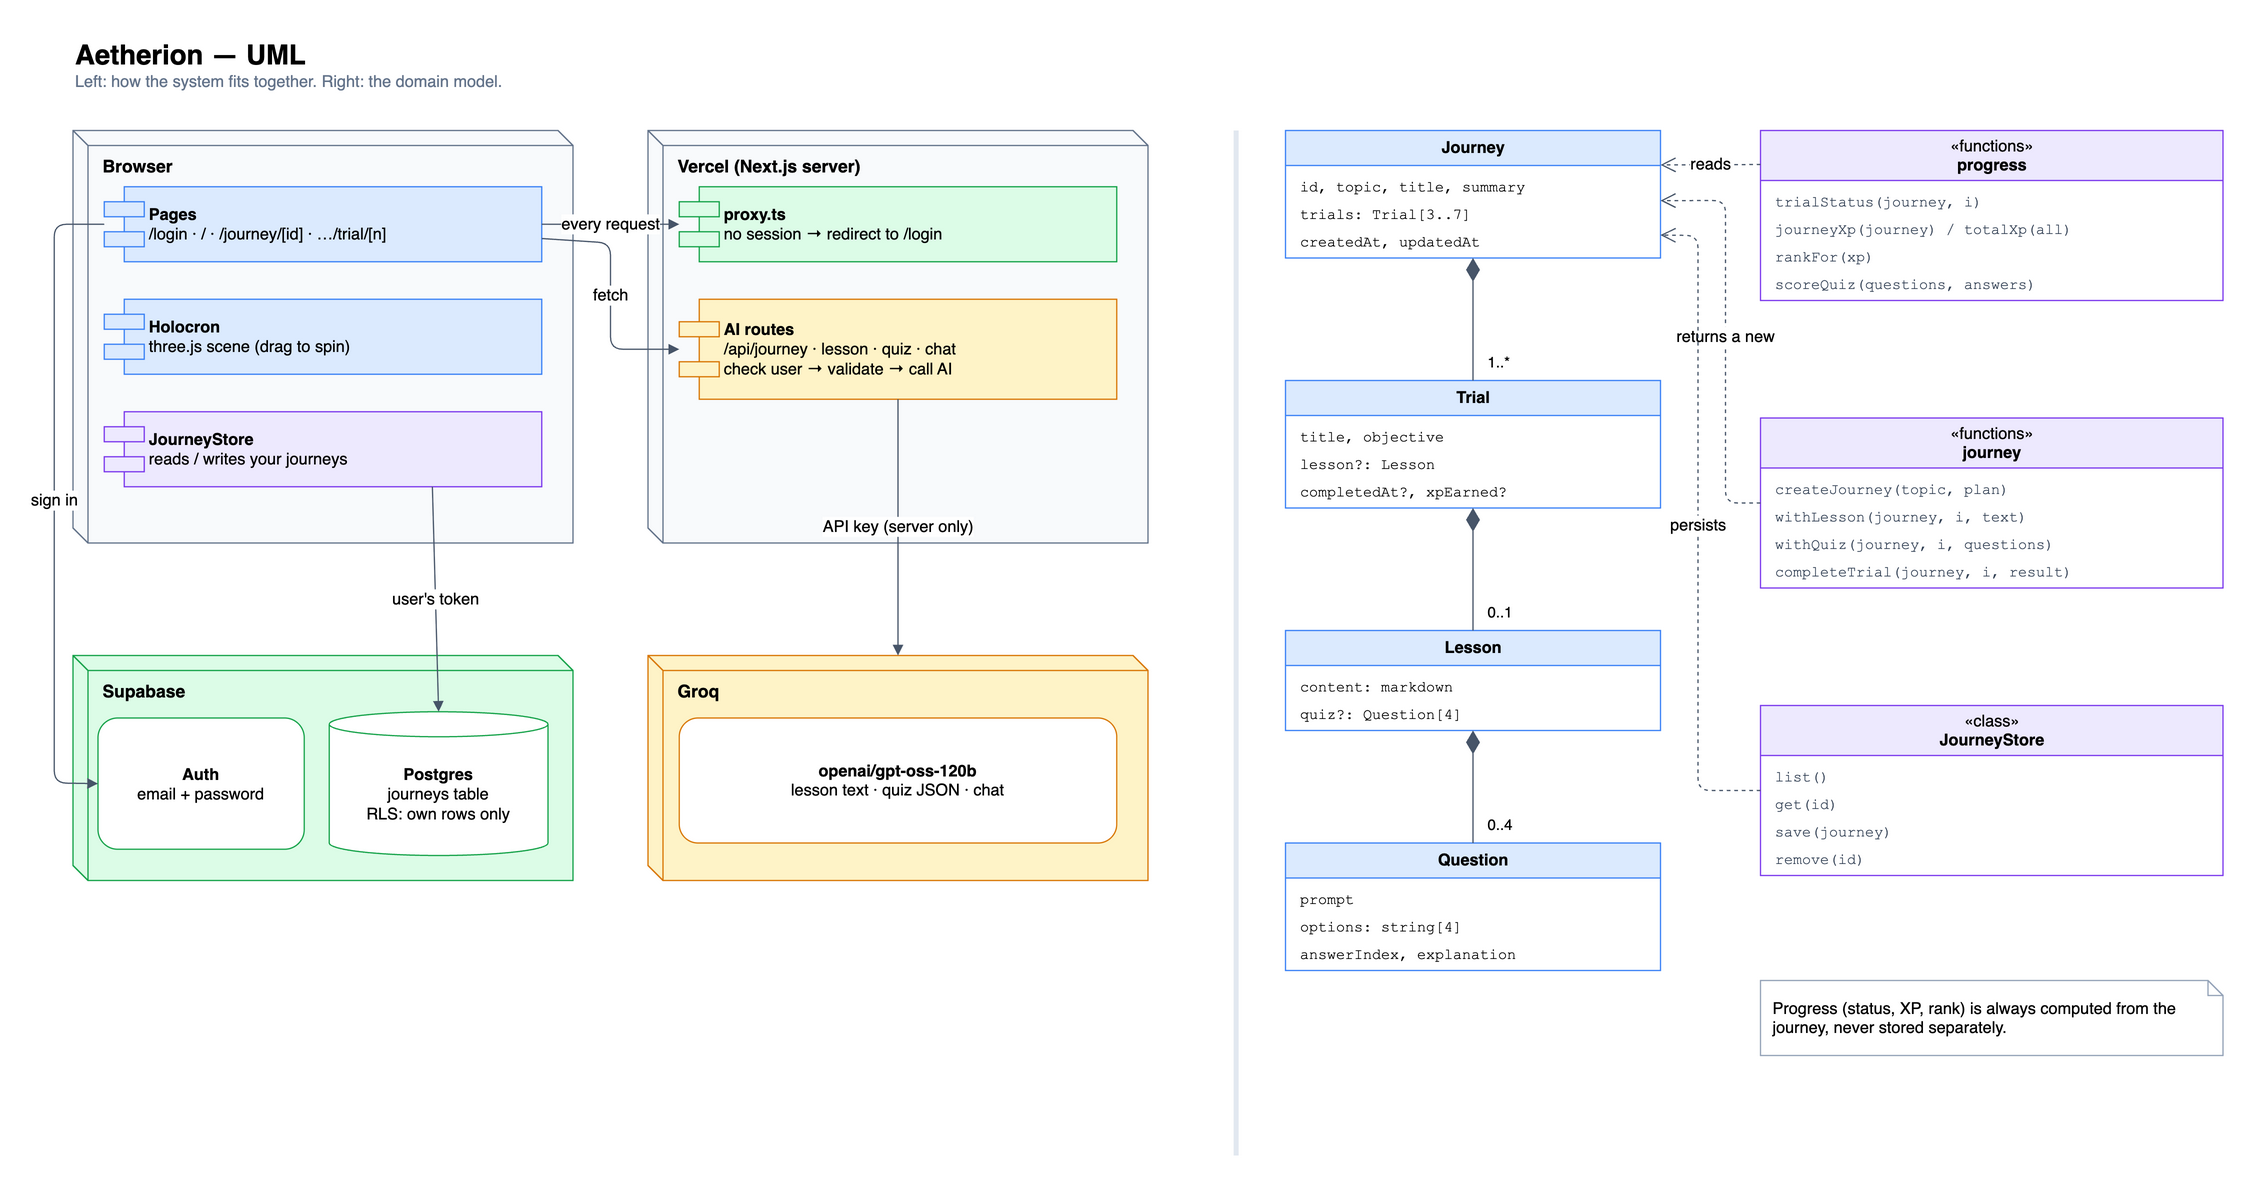

The diagram above was exported from draw.io. Its source (the exported page's mxGraphModel, read from the mxfile embedded in the PNG):
<mxGraphModel grid="1" gridSize="10" page="1" pageWidth="1780" pageHeight="960" background="#ffffff">
  <root>
    <mxCell id="0" />
    <mxCell id="1" parent="0" />
    <mxCell id="c1" value="&lt;b style='font-size:22px'&gt;Aetherion — UML&lt;/b&gt;&lt;br&gt;&lt;span style='color:#64748b'&gt;Left: how the system fits together. Right: the domain model.&lt;/span&gt;" style="text;html=1;align=left;verticalAlign=top;fontFamily=Helvetica;fontSize=13;" vertex="1" parent="1">
      <mxGeometry x="30" y="20" width="900" height="56" as="geometry" />
    </mxCell>
    <mxCell id="c2" value="Browser" style="shape=cube;whiteSpace=wrap;html=1;boundedLbl=1;size=12;verticalAlign=top;align=left;spacingLeft=10;spacingTop=2;fontStyle=1;fontSize=14;container=1;collapsible=0;fillColor=#f8fafc;strokeColor=#64748b;" vertex="1" parent="1">
      <mxGeometry x="30" y="100" width="400" height="330" as="geometry" />
    </mxCell>
    <mxCell id="c3" value="&lt;b&gt;Pages&lt;/b&gt;&lt;br&gt;/login · / · /journey/[id] · …/trial/[n]" style="shape=component;align=left;spacingLeft=34;html=1;whiteSpace=wrap;fontFamily=Helvetica;fontSize=13;fillColor=#dbeafe;strokeColor=#3b82f6;" vertex="1" parent="1">
      <mxGeometry x="55" y="145" width="350" height="60" as="geometry" />
    </mxCell>
    <mxCell id="c4" value="&lt;b&gt;Holocron&lt;/b&gt;&lt;br&gt;three.js scene (drag to spin)" style="shape=component;align=left;spacingLeft=34;html=1;whiteSpace=wrap;fontFamily=Helvetica;fontSize=13;fillColor=#dbeafe;strokeColor=#3b82f6;" vertex="1" parent="1">
      <mxGeometry x="55" y="235" width="350" height="60" as="geometry" />
    </mxCell>
    <mxCell id="c5" value="&lt;b&gt;JourneyStore&lt;/b&gt;&lt;br&gt;reads / writes your journeys" style="shape=component;align=left;spacingLeft=34;html=1;whiteSpace=wrap;fontFamily=Helvetica;fontSize=13;fillColor=#ede9fe;strokeColor=#7c3aed;" vertex="1" parent="1">
      <mxGeometry x="55" y="325" width="350" height="60" as="geometry" />
    </mxCell>
    <mxCell id="c6" value="Vercel (Next.js server)" style="shape=cube;whiteSpace=wrap;html=1;boundedLbl=1;size=12;verticalAlign=top;align=left;spacingLeft=10;spacingTop=2;fontStyle=1;fontSize=14;container=1;collapsible=0;fillColor=#f8fafc;strokeColor=#64748b;" vertex="1" parent="1">
      <mxGeometry x="490" y="100" width="400" height="330" as="geometry" />
    </mxCell>
    <mxCell id="c7" value="&lt;b&gt;proxy.ts&lt;/b&gt;&lt;br&gt;no session → redirect to /login" style="shape=component;align=left;spacingLeft=34;html=1;whiteSpace=wrap;fontFamily=Helvetica;fontSize=13;fillColor=#dcfce7;strokeColor=#16a34a;" vertex="1" parent="1">
      <mxGeometry x="515" y="145" width="350" height="60" as="geometry" />
    </mxCell>
    <mxCell id="c8" value="&lt;b&gt;AI routes&lt;/b&gt;&lt;br&gt;/api/journey · lesson · quiz · chat&lt;br&gt;check user → validate → call AI" style="shape=component;align=left;spacingLeft=34;html=1;whiteSpace=wrap;fontFamily=Helvetica;fontSize=13;fillColor=#fef3c7;strokeColor=#d97706;" vertex="1" parent="1">
      <mxGeometry x="515" y="235" width="350" height="80" as="geometry" />
    </mxCell>
    <mxCell id="c9" value="Supabase" style="shape=cube;whiteSpace=wrap;html=1;boundedLbl=1;size=12;verticalAlign=top;align=left;spacingLeft=10;spacingTop=2;fontStyle=1;fontSize=14;container=1;collapsible=0;fillColor=#dcfce7;strokeColor=#16a34a;" vertex="1" parent="1">
      <mxGeometry x="30" y="520" width="400" height="180" as="geometry" />
    </mxCell>
    <mxCell id="c10" value="&lt;b&gt;Auth&lt;/b&gt;&lt;br&gt;email + password" style="rounded=1;whiteSpace=wrap;html=1;fillColor=#ffffff;strokeColor=#16a34a;fontFamily=Helvetica;fontSize=13;" vertex="1" parent="c9">
      <mxGeometry x="20" y="50" width="165" height="105" as="geometry" />
    </mxCell>
    <mxCell id="c11" value="&lt;b&gt;Postgres&lt;/b&gt;&lt;br&gt;journeys table&lt;br&gt;RLS: own rows only" style="shape=cylinder3;whiteSpace=wrap;html=1;boundedLbl=1;size=10;fillColor=#ffffff;strokeColor=#16a34a;fontFamily=Helvetica;fontSize=13;" vertex="1" parent="c9">
      <mxGeometry x="205" y="45" width="175" height="115" as="geometry" />
    </mxCell>
    <mxCell id="c12" value="Groq" style="shape=cube;whiteSpace=wrap;html=1;boundedLbl=1;size=12;verticalAlign=top;align=left;spacingLeft=10;spacingTop=2;fontStyle=1;fontSize=14;container=1;collapsible=0;fillColor=#fef3c7;strokeColor=#d97706;" vertex="1" parent="1">
      <mxGeometry x="490" y="520" width="400" height="180" as="geometry" />
    </mxCell>
    <mxCell id="c13" value="&lt;b&gt;openai/gpt-oss-120b&lt;/b&gt;&lt;br&gt;lesson text · quiz JSON · chat" style="rounded=1;whiteSpace=wrap;html=1;fillColor=#ffffff;strokeColor=#d97706;fontFamily=Helvetica;fontSize=13;" vertex="1" parent="c12">
      <mxGeometry x="25" y="50" width="350" height="100" as="geometry" />
    </mxCell>
    <mxCell id="c14" value="every request" style="endArrow=block;endFill=1;html=1;rounded=1;strokeColor=#475569;labelBackgroundColor=#ffffff;fontFamily=Helvetica;fontSize=13;" edge="1" parent="1" source="c3" target="c7">
      <mxGeometry relative="1" as="geometry" />
    </mxCell>
    <mxCell id="c15" value="fetch" style="endArrow=block;endFill=1;html=1;rounded=1;strokeColor=#475569;labelBackgroundColor=#ffffff;fontFamily=Helvetica;fontSize=13;" edge="1" parent="1" source="c3" target="c8">
      <mxGeometry relative="1" as="geometry">
        <Array as="points">
          <mxPoint x="460" y="190" />
          <mxPoint x="460" y="275" />
        </Array>
      </mxGeometry>
    </mxCell>
    <mxCell id="c16" value="API key (server only)" style="endArrow=block;endFill=1;html=1;rounded=1;strokeColor=#475569;labelBackgroundColor=#ffffff;fontFamily=Helvetica;fontSize=13;" edge="1" parent="1" source="c8" target="c12">
      <mxGeometry relative="1" as="geometry" />
    </mxCell>
    <mxCell id="c17" value="user's token" style="endArrow=block;endFill=1;html=1;rounded=1;strokeColor=#475569;labelBackgroundColor=#ffffff;fontFamily=Helvetica;fontSize=13;exitX=0.75;exitY=1;entryX=0.5;entryY=0;" edge="1" parent="1" source="c5" target="c11">
      <mxGeometry relative="1" as="geometry" />
    </mxCell>
    <mxCell id="c18" value="sign in" style="endArrow=block;endFill=1;html=1;rounded=1;strokeColor=#475569;labelBackgroundColor=#ffffff;fontFamily=Helvetica;fontSize=13;exitX=0;exitY=0.5;entryX=0;entryY=0.5;" edge="1" parent="1" source="c3" target="c10">
      <mxGeometry relative="1" as="geometry">
        <Array as="points">
          <mxPoint x="15" y="175" />
          <mxPoint x="15" y="622" />
        </Array>
      </mxGeometry>
    </mxCell>
    <mxCell id="c19" value="" style="line;strokeColor=#e2e8f0;direction=south;html=1;" vertex="1" parent="1">
      <mxGeometry x="960" y="100" width="1" height="820" as="geometry" />
    </mxCell>
    <mxCell id="c20" value="&lt;b&gt;Journey&lt;/b&gt;" style="swimlane;html=1;fontStyle=0;childLayout=stackLayout;horizontal=1;startSize=28;collapsible=0;resizeParent=1;fillColor=#dbeafe;strokeColor=#3b82f6;swimlaneFillColor=#ffffff;fontFamily=Helvetica;fontSize=13;" vertex="1" parent="1">
      <mxGeometry x="1000" y="100" width="300" height="102" as="geometry" />
    </mxCell>
    <mxCell id="c21" value="id, topic, title, summary" style="text;html=1;strokeColor=none;fillColor=none;align=left;spacingLeft=10;fontFamily=Courier New;fontSize=12;" vertex="1" parent="c20">
      <mxGeometry x="0" y="32" width="300" height="22" as="geometry" />
    </mxCell>
    <mxCell id="c22" value="trials: Trial[3..7]" style="text;html=1;strokeColor=none;fillColor=none;align=left;spacingLeft=10;fontFamily=Courier New;fontSize=12;" vertex="1" parent="c20">
      <mxGeometry x="0" y="54" width="300" height="22" as="geometry" />
    </mxCell>
    <mxCell id="c23" value="createdAt, updatedAt" style="text;html=1;strokeColor=none;fillColor=none;align=left;spacingLeft=10;fontFamily=Courier New;fontSize=12;" vertex="1" parent="c20">
      <mxGeometry x="0" y="76" width="300" height="22" as="geometry" />
    </mxCell>
    <mxCell id="c24" value="&lt;b&gt;Trial&lt;/b&gt;" style="swimlane;html=1;fontStyle=0;childLayout=stackLayout;horizontal=1;startSize=28;collapsible=0;resizeParent=1;fillColor=#dbeafe;strokeColor=#3b82f6;swimlaneFillColor=#ffffff;fontFamily=Helvetica;fontSize=13;" vertex="1" parent="1">
      <mxGeometry x="1000" y="300" width="300" height="102" as="geometry" />
    </mxCell>
    <mxCell id="c25" value="title, objective" style="text;html=1;strokeColor=none;fillColor=none;align=left;spacingLeft=10;fontFamily=Courier New;fontSize=12;" vertex="1" parent="c24">
      <mxGeometry x="0" y="32" width="300" height="22" as="geometry" />
    </mxCell>
    <mxCell id="c26" value="lesson?: Lesson" style="text;html=1;strokeColor=none;fillColor=none;align=left;spacingLeft=10;fontFamily=Courier New;fontSize=12;" vertex="1" parent="c24">
      <mxGeometry x="0" y="54" width="300" height="22" as="geometry" />
    </mxCell>
    <mxCell id="c27" value="completedAt?, xpEarned?" style="text;html=1;strokeColor=none;fillColor=none;align=left;spacingLeft=10;fontFamily=Courier New;fontSize=12;" vertex="1" parent="c24">
      <mxGeometry x="0" y="76" width="300" height="22" as="geometry" />
    </mxCell>
    <mxCell id="c28" value="&lt;b&gt;Lesson&lt;/b&gt;" style="swimlane;html=1;fontStyle=0;childLayout=stackLayout;horizontal=1;startSize=28;collapsible=0;resizeParent=1;fillColor=#dbeafe;strokeColor=#3b82f6;swimlaneFillColor=#ffffff;fontFamily=Helvetica;fontSize=13;" vertex="1" parent="1">
      <mxGeometry x="1000" y="500" width="300" height="80" as="geometry" />
    </mxCell>
    <mxCell id="c29" value="content: markdown" style="text;html=1;strokeColor=none;fillColor=none;align=left;spacingLeft=10;fontFamily=Courier New;fontSize=12;" vertex="1" parent="c28">
      <mxGeometry x="0" y="32" width="300" height="22" as="geometry" />
    </mxCell>
    <mxCell id="c30" value="quiz?: Question[4]" style="text;html=1;strokeColor=none;fillColor=none;align=left;spacingLeft=10;fontFamily=Courier New;fontSize=12;" vertex="1" parent="c28">
      <mxGeometry x="0" y="54" width="300" height="22" as="geometry" />
    </mxCell>
    <mxCell id="c31" value="&lt;b&gt;Question&lt;/b&gt;" style="swimlane;html=1;fontStyle=0;childLayout=stackLayout;horizontal=1;startSize=28;collapsible=0;resizeParent=1;fillColor=#dbeafe;strokeColor=#3b82f6;swimlaneFillColor=#ffffff;fontFamily=Helvetica;fontSize=13;" vertex="1" parent="1">
      <mxGeometry x="1000" y="670" width="300" height="102" as="geometry" />
    </mxCell>
    <mxCell id="c32" value="prompt" style="text;html=1;strokeColor=none;fillColor=none;align=left;spacingLeft=10;fontFamily=Courier New;fontSize=12;" vertex="1" parent="c31">
      <mxGeometry x="0" y="32" width="300" height="22" as="geometry" />
    </mxCell>
    <mxCell id="c33" value="options: string[4]" style="text;html=1;strokeColor=none;fillColor=none;align=left;spacingLeft=10;fontFamily=Courier New;fontSize=12;" vertex="1" parent="c31">
      <mxGeometry x="0" y="54" width="300" height="22" as="geometry" />
    </mxCell>
    <mxCell id="c34" value="answerIndex, explanation" style="text;html=1;strokeColor=none;fillColor=none;align=left;spacingLeft=10;fontFamily=Courier New;fontSize=12;" vertex="1" parent="c31">
      <mxGeometry x="0" y="76" width="300" height="22" as="geometry" />
    </mxCell>
    <mxCell id="c35" value="" style="endArrow=none;startArrow=diamondThin;startFill=1;startSize=16;html=1;strokeColor=#475569;" edge="1" parent="1" source="c20" target="c24">
      <mxGeometry relative="1" as="geometry" />
    </mxCell>
    <mxCell id="c36" value="" style="endArrow=none;startArrow=diamondThin;startFill=1;startSize=16;html=1;strokeColor=#475569;" edge="1" parent="1" source="c24" target="c28">
      <mxGeometry relative="1" as="geometry" />
    </mxCell>
    <mxCell id="c37" value="" style="endArrow=none;startArrow=diamondThin;startFill=1;startSize=16;html=1;strokeColor=#475569;" edge="1" parent="1" source="c28" target="c31">
      <mxGeometry relative="1" as="geometry" />
    </mxCell>
    <mxCell id="c38" value="1..*" style="text;html=1;fontSize=12;" vertex="1" parent="1">
      <mxGeometry x="1160" y="272" width="50" height="20" as="geometry" />
    </mxCell>
    <mxCell id="c39" value="0..1" style="text;html=1;fontSize=12;" vertex="1" parent="1">
      <mxGeometry x="1160" y="472" width="50" height="20" as="geometry" />
    </mxCell>
    <mxCell id="c40" value="0..4" style="text;html=1;fontSize=12;" vertex="1" parent="1">
      <mxGeometry x="1160" y="642" width="50" height="20" as="geometry" />
    </mxCell>
    <mxCell id="c41" value="«functions»&lt;br&gt;&lt;b&gt;progress&lt;/b&gt;" style="swimlane;html=1;fontStyle=0;childLayout=stackLayout;horizontal=1;startSize=40;collapsible=0;resizeParent=1;fillColor=#ede9fe;strokeColor=#7c3aed;swimlaneFillColor=#ffffff;fontFamily=Helvetica;fontSize=13;" vertex="1" parent="1">
      <mxGeometry x="1380" y="100" width="370" height="136" as="geometry" />
    </mxCell>
    <mxCell id="c42" value="trialStatus(journey, i)" style="text;html=1;strokeColor=none;fillColor=none;align=left;spacingLeft=10;fontFamily=Courier New;fontSize=12;fontColor=#334155;" vertex="1" parent="c41">
      <mxGeometry x="0" y="44" width="370" height="22" as="geometry" />
    </mxCell>
    <mxCell id="c43" value="journeyXp(journey) / totalXp(all)" style="text;html=1;strokeColor=none;fillColor=none;align=left;spacingLeft=10;fontFamily=Courier New;fontSize=12;fontColor=#334155;" vertex="1" parent="c41">
      <mxGeometry x="0" y="66" width="370" height="22" as="geometry" />
    </mxCell>
    <mxCell id="c44" value="rankFor(xp)" style="text;html=1;strokeColor=none;fillColor=none;align=left;spacingLeft=10;fontFamily=Courier New;fontSize=12;fontColor=#334155;" vertex="1" parent="c41">
      <mxGeometry x="0" y="88" width="370" height="22" as="geometry" />
    </mxCell>
    <mxCell id="c45" value="scoreQuiz(questions, answers)" style="text;html=1;strokeColor=none;fillColor=none;align=left;spacingLeft=10;fontFamily=Courier New;fontSize=12;fontColor=#334155;" vertex="1" parent="c41">
      <mxGeometry x="0" y="110" width="370" height="22" as="geometry" />
    </mxCell>
    <mxCell id="c46" value="«functions»&lt;br&gt;&lt;b&gt;journey&lt;/b&gt;" style="swimlane;html=1;fontStyle=0;childLayout=stackLayout;horizontal=1;startSize=40;collapsible=0;resizeParent=1;fillColor=#ede9fe;strokeColor=#7c3aed;swimlaneFillColor=#ffffff;fontFamily=Helvetica;fontSize=13;" vertex="1" parent="1">
      <mxGeometry x="1380" y="330" width="370" height="136" as="geometry" />
    </mxCell>
    <mxCell id="c47" value="createJourney(topic, plan)" style="text;html=1;strokeColor=none;fillColor=none;align=left;spacingLeft=10;fontFamily=Courier New;fontSize=12;fontColor=#334155;" vertex="1" parent="c46">
      <mxGeometry x="0" y="44" width="370" height="22" as="geometry" />
    </mxCell>
    <mxCell id="c48" value="withLesson(journey, i, text)" style="text;html=1;strokeColor=none;fillColor=none;align=left;spacingLeft=10;fontFamily=Courier New;fontSize=12;fontColor=#334155;" vertex="1" parent="c46">
      <mxGeometry x="0" y="66" width="370" height="22" as="geometry" />
    </mxCell>
    <mxCell id="c49" value="withQuiz(journey, i, questions)" style="text;html=1;strokeColor=none;fillColor=none;align=left;spacingLeft=10;fontFamily=Courier New;fontSize=12;fontColor=#334155;" vertex="1" parent="c46">
      <mxGeometry x="0" y="88" width="370" height="22" as="geometry" />
    </mxCell>
    <mxCell id="c50" value="completeTrial(journey, i, result)" style="text;html=1;strokeColor=none;fillColor=none;align=left;spacingLeft=10;fontFamily=Courier New;fontSize=12;fontColor=#334155;" vertex="1" parent="c46">
      <mxGeometry x="0" y="110" width="370" height="22" as="geometry" />
    </mxCell>
    <mxCell id="c51" value="«class»&lt;br&gt;&lt;b&gt;JourneyStore&lt;/b&gt;" style="swimlane;html=1;fontStyle=0;childLayout=stackLayout;horizontal=1;startSize=40;collapsible=0;resizeParent=1;fillColor=#ede9fe;strokeColor=#7c3aed;swimlaneFillColor=#ffffff;fontFamily=Helvetica;fontSize=13;" vertex="1" parent="1">
      <mxGeometry x="1380" y="560" width="370" height="136" as="geometry" />
    </mxCell>
    <mxCell id="c52" value="list()" style="text;html=1;strokeColor=none;fillColor=none;align=left;spacingLeft=10;fontFamily=Courier New;fontSize=12;fontColor=#334155;" vertex="1" parent="c51">
      <mxGeometry x="0" y="44" width="370" height="22" as="geometry" />
    </mxCell>
    <mxCell id="c53" value="get(id)" style="text;html=1;strokeColor=none;fillColor=none;align=left;spacingLeft=10;fontFamily=Courier New;fontSize=12;fontColor=#334155;" vertex="1" parent="c51">
      <mxGeometry x="0" y="66" width="370" height="22" as="geometry" />
    </mxCell>
    <mxCell id="c54" value="save(journey)" style="text;html=1;strokeColor=none;fillColor=none;align=left;spacingLeft=10;fontFamily=Courier New;fontSize=12;fontColor=#334155;" vertex="1" parent="c51">
      <mxGeometry x="0" y="88" width="370" height="22" as="geometry" />
    </mxCell>
    <mxCell id="c55" value="remove(id)" style="text;html=1;strokeColor=none;fillColor=none;align=left;spacingLeft=10;fontFamily=Courier New;fontSize=12;fontColor=#334155;" vertex="1" parent="c51">
      <mxGeometry x="0" y="110" width="370" height="22" as="geometry" />
    </mxCell>
    <mxCell id="c56" value="reads" style="endArrow=open;endSize=10;dashed=1;html=1;rounded=1;strokeColor=#475569;labelBackgroundColor=#ffffff;fontFamily=Helvetica;fontSize=13;exitX=0;exitY=0.2;entryX=1;entryY=0.27;" edge="1" parent="1" source="c41" target="c20">
      <mxGeometry relative="1" as="geometry" />
    </mxCell>
    <mxCell id="c57" value="returns a new" style="endArrow=open;endSize=10;dashed=1;html=1;rounded=1;strokeColor=#475569;labelBackgroundColor=#ffffff;fontFamily=Helvetica;fontSize=13;exitX=0;exitY=0.5;entryX=1;entryY=0.55;" edge="1" parent="1" source="c46" target="c20">
      <mxGeometry relative="1" as="geometry">
        <Array as="points">
          <mxPoint x="1352" y="398" />
          <mxPoint x="1352" y="156" />
        </Array>
      </mxGeometry>
    </mxCell>
    <mxCell id="c58" value="persists" style="endArrow=open;endSize=10;dashed=1;html=1;rounded=1;strokeColor=#475569;labelBackgroundColor=#ffffff;fontFamily=Helvetica;fontSize=13;exitX=0;exitY=0.5;entryX=1;entryY=0.82;" edge="1" parent="1" source="c51" target="c20">
      <mxGeometry relative="1" as="geometry">
        <Array as="points">
          <mxPoint x="1330" y="628" />
          <mxPoint x="1330" y="184" />
        </Array>
      </mxGeometry>
    </mxCell>
    <mxCell id="c59" value="Progress (status, XP, rank) is always computed from the journey, never stored separately." style="shape=note;whiteSpace=wrap;html=1;size=12;align=left;spacingLeft=8;fillColor=#ffffff;strokeColor=#94a3b8;fontFamily=Helvetica;fontSize=13;" vertex="1" parent="1">
      <mxGeometry x="1380" y="780" width="370" height="60" as="geometry" />
    </mxCell>
  </root>
</mxGraphModel>